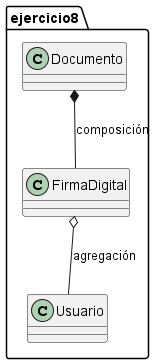

The diagram above was rendered by PlantUML. Its source (embedded in the PNG):
@startuml
package ejercicio8 {
 class Documento
 class FirmaDigital
 class Usuario
 Documento *-- FirmaDigital : composición
 FirmaDigital o-- Usuario : agregación
}
@enduml